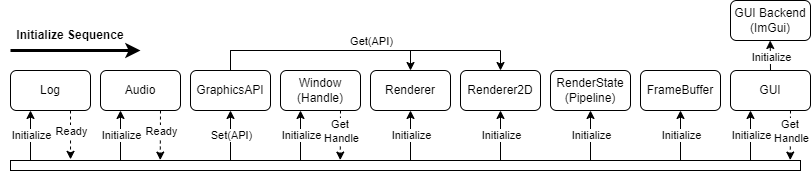

The diagram above was exported from draw.io. Its source (the exported page's mxGraphModel, read from the mxfile embedded in the PNG):
<mxGraphModel dx="2015" dy="1420" grid="1" gridSize="10" guides="1" tooltips="1" connect="1" arrows="1" fold="1" page="1" pageScale="1" pageWidth="850" pageHeight="1100" math="0" shadow="0">
  <root>
    <mxCell id="0" />
    <mxCell id="1" parent="0" />
    <mxCell id="oU2vebbbT6VM1Xd_6UZ8-24" value="Log" style="rounded=1;whiteSpace=wrap;html=1;glass=0;" parent="1" vertex="1">
      <mxGeometry x="600" y="70" width="80" height="40" as="geometry" />
    </mxCell>
    <mxCell id="oU2vebbbT6VM1Xd_6UZ8-26" value="" style="endArrow=classic;html=1;rounded=0;entryX=0.25;entryY=1;entryDx=0;entryDy=0;" parent="1" target="oU2vebbbT6VM1Xd_6UZ8-24" edge="1">
      <mxGeometry width="50" height="50" relative="1" as="geometry">
        <mxPoint x="620" y="160" as="sourcePoint" />
        <mxPoint x="1051" y="410.29" as="targetPoint" />
      </mxGeometry>
    </mxCell>
    <mxCell id="oU2vebbbT6VM1Xd_6UZ8-27" value="Initialize" style="edgeLabel;html=1;align=center;verticalAlign=middle;resizable=0;points=[];" parent="oU2vebbbT6VM1Xd_6UZ8-26" vertex="1" connectable="0">
      <mxGeometry x="0.2159" relative="1" as="geometry">
        <mxPoint y="4" as="offset" />
      </mxGeometry>
    </mxCell>
    <mxCell id="oU2vebbbT6VM1Xd_6UZ8-28" value="" style="endArrow=classic;html=1;rounded=0;dashed=1;exitX=0.75;exitY=1;exitDx=0;exitDy=0;entryX=0.076;entryY=-0.115;entryDx=0;entryDy=0;entryPerimeter=0;" parent="1" source="oU2vebbbT6VM1Xd_6UZ8-24" target="oU2vebbbT6VM1Xd_6UZ8-168" edge="1">
      <mxGeometry width="50" height="50" relative="1" as="geometry">
        <mxPoint x="1080" y="430.29" as="sourcePoint" />
        <mxPoint x="980" y="160" as="targetPoint" />
      </mxGeometry>
    </mxCell>
    <mxCell id="oU2vebbbT6VM1Xd_6UZ8-29" value="Ready" style="edgeLabel;html=1;align=center;verticalAlign=middle;resizable=0;points=[];" parent="oU2vebbbT6VM1Xd_6UZ8-28" vertex="1" connectable="0">
      <mxGeometry x="0.2159" relative="1" as="geometry">
        <mxPoint y="-10" as="offset" />
      </mxGeometry>
    </mxCell>
    <mxCell id="oU2vebbbT6VM1Xd_6UZ8-168" value="" style="rounded=0;whiteSpace=wrap;html=1;glass=0;fillColor=#FFFFFF;" parent="1" vertex="1">
      <mxGeometry x="600" y="160" width="790" height="10" as="geometry" />
    </mxCell>
    <mxCell id="oU2vebbbT6VM1Xd_6UZ8-169" value="Audio" style="rounded=1;whiteSpace=wrap;html=1;glass=0;" parent="1" vertex="1">
      <mxGeometry x="690" y="70" width="80" height="40" as="geometry" />
    </mxCell>
    <mxCell id="oU2vebbbT6VM1Xd_6UZ8-170" value="" style="endArrow=classic;html=1;rounded=0;entryX=0.25;entryY=1;entryDx=0;entryDy=0;" parent="1" target="oU2vebbbT6VM1Xd_6UZ8-169" edge="1">
      <mxGeometry width="50" height="50" relative="1" as="geometry">
        <mxPoint x="710" y="160" as="sourcePoint" />
        <mxPoint x="1141" y="410.29" as="targetPoint" />
      </mxGeometry>
    </mxCell>
    <mxCell id="oU2vebbbT6VM1Xd_6UZ8-171" value="Initialize" style="edgeLabel;html=1;align=center;verticalAlign=middle;resizable=0;points=[];" parent="oU2vebbbT6VM1Xd_6UZ8-170" vertex="1" connectable="0">
      <mxGeometry x="0.2159" relative="1" as="geometry">
        <mxPoint y="4" as="offset" />
      </mxGeometry>
    </mxCell>
    <mxCell id="oU2vebbbT6VM1Xd_6UZ8-172" value="" style="endArrow=classic;html=1;rounded=0;dashed=1;exitX=0.75;exitY=1;exitDx=0;exitDy=0;entryX=0.103;entryY=-0.042;entryDx=0;entryDy=0;entryPerimeter=0;" parent="1" source="oU2vebbbT6VM1Xd_6UZ8-169" edge="1">
      <mxGeometry width="50" height="50" relative="1" as="geometry">
        <mxPoint x="1170" y="430.29" as="sourcePoint" />
        <mxPoint x="749.7399999999998" y="159.58000000000004" as="targetPoint" />
      </mxGeometry>
    </mxCell>
    <mxCell id="oU2vebbbT6VM1Xd_6UZ8-173" value="Ready" style="edgeLabel;html=1;align=center;verticalAlign=middle;resizable=0;points=[];" parent="oU2vebbbT6VM1Xd_6UZ8-172" vertex="1" connectable="0">
      <mxGeometry x="0.2159" relative="1" as="geometry">
        <mxPoint y="-10" as="offset" />
      </mxGeometry>
    </mxCell>
    <mxCell id="oU2vebbbT6VM1Xd_6UZ8-193" style="edgeStyle=orthogonalEdgeStyle;rounded=0;orthogonalLoop=1;jettySize=auto;html=1;exitX=0.5;exitY=0;exitDx=0;exitDy=0;entryX=0.5;entryY=0;entryDx=0;entryDy=0;startArrow=none;startFill=0;endArrow=classic;endFill=1;strokeWidth=1;" parent="1" source="oU2vebbbT6VM1Xd_6UZ8-174" target="oU2vebbbT6VM1Xd_6UZ8-190" edge="1">
      <mxGeometry relative="1" as="geometry" />
    </mxCell>
    <mxCell id="oU2vebbbT6VM1Xd_6UZ8-194" style="edgeStyle=orthogonalEdgeStyle;rounded=0;orthogonalLoop=1;jettySize=auto;html=1;entryX=0.5;entryY=0;entryDx=0;entryDy=0;startArrow=none;startFill=0;endArrow=classic;endFill=1;strokeWidth=1;" parent="1" source="oU2vebbbT6VM1Xd_6UZ8-174" target="oU2vebbbT6VM1Xd_6UZ8-187" edge="1">
      <mxGeometry relative="1" as="geometry">
        <Array as="points">
          <mxPoint x="820" y="50" />
          <mxPoint x="1000" y="50" />
        </Array>
      </mxGeometry>
    </mxCell>
    <mxCell id="oU2vebbbT6VM1Xd_6UZ8-195" value="Get(API)" style="edgeLabel;html=1;align=center;verticalAlign=middle;resizable=0;points=[];" parent="oU2vebbbT6VM1Xd_6UZ8-194" vertex="1" connectable="0">
      <mxGeometry x="0.4058" y="2" relative="1" as="geometry">
        <mxPoint x="5" y="-8" as="offset" />
      </mxGeometry>
    </mxCell>
    <mxCell id="oU2vebbbT6VM1Xd_6UZ8-174" value="GraphicsAPI" style="rounded=1;whiteSpace=wrap;html=1;glass=0;" parent="1" vertex="1">
      <mxGeometry x="780" y="70" width="80" height="40" as="geometry" />
    </mxCell>
    <mxCell id="oU2vebbbT6VM1Xd_6UZ8-175" value="" style="endArrow=classic;html=1;rounded=0;entryX=0.5;entryY=1;entryDx=0;entryDy=0;" parent="1" target="oU2vebbbT6VM1Xd_6UZ8-174" edge="1">
      <mxGeometry width="50" height="50" relative="1" as="geometry">
        <mxPoint x="820" y="160" as="sourcePoint" />
        <mxPoint x="1231" y="410.29" as="targetPoint" />
      </mxGeometry>
    </mxCell>
    <mxCell id="oU2vebbbT6VM1Xd_6UZ8-176" value="Set(API)" style="edgeLabel;html=1;align=center;verticalAlign=middle;resizable=0;points=[];" parent="oU2vebbbT6VM1Xd_6UZ8-175" vertex="1" connectable="0">
      <mxGeometry x="0.2159" relative="1" as="geometry">
        <mxPoint y="4" as="offset" />
      </mxGeometry>
    </mxCell>
    <mxCell id="oU2vebbbT6VM1Xd_6UZ8-182" value="Window&lt;br&gt;(Handle)" style="rounded=1;whiteSpace=wrap;html=1;glass=0;" parent="1" vertex="1">
      <mxGeometry x="870" y="70" width="80" height="40" as="geometry" />
    </mxCell>
    <mxCell id="oU2vebbbT6VM1Xd_6UZ8-183" value="" style="endArrow=classic;html=1;rounded=0;entryX=0.25;entryY=1;entryDx=0;entryDy=0;" parent="1" target="oU2vebbbT6VM1Xd_6UZ8-182" edge="1">
      <mxGeometry width="50" height="50" relative="1" as="geometry">
        <mxPoint x="890" y="160" as="sourcePoint" />
        <mxPoint x="1321" y="410.29" as="targetPoint" />
      </mxGeometry>
    </mxCell>
    <mxCell id="oU2vebbbT6VM1Xd_6UZ8-184" value="Initialize" style="edgeLabel;html=1;align=center;verticalAlign=middle;resizable=0;points=[];" parent="oU2vebbbT6VM1Xd_6UZ8-183" vertex="1" connectable="0">
      <mxGeometry x="0.2159" relative="1" as="geometry">
        <mxPoint y="4" as="offset" />
      </mxGeometry>
    </mxCell>
    <mxCell id="oU2vebbbT6VM1Xd_6UZ8-185" value="" style="endArrow=classic;html=1;rounded=0;dashed=1;exitX=0.75;exitY=1;exitDx=0;exitDy=0;entryX=0.103;entryY=-0.042;entryDx=0;entryDy=0;entryPerimeter=0;" parent="1" source="oU2vebbbT6VM1Xd_6UZ8-182" edge="1">
      <mxGeometry width="50" height="50" relative="1" as="geometry">
        <mxPoint x="1350" y="430.29" as="sourcePoint" />
        <mxPoint x="929.7399999999998" y="159.58000000000004" as="targetPoint" />
      </mxGeometry>
    </mxCell>
    <mxCell id="oU2vebbbT6VM1Xd_6UZ8-186" value="Get &lt;br&gt;Handle" style="edgeLabel;html=1;align=center;verticalAlign=middle;resizable=0;points=[];" parent="oU2vebbbT6VM1Xd_6UZ8-185" vertex="1" connectable="0">
      <mxGeometry x="0.2159" relative="1" as="geometry">
        <mxPoint y="-10" as="offset" />
      </mxGeometry>
    </mxCell>
    <mxCell id="oU2vebbbT6VM1Xd_6UZ8-187" value="Renderer" style="rounded=1;whiteSpace=wrap;html=1;glass=0;" parent="1" vertex="1">
      <mxGeometry x="960" y="70" width="80" height="40" as="geometry" />
    </mxCell>
    <mxCell id="oU2vebbbT6VM1Xd_6UZ8-188" value="" style="endArrow=classic;html=1;rounded=0;entryX=0.5;entryY=1;entryDx=0;entryDy=0;" parent="1" target="oU2vebbbT6VM1Xd_6UZ8-187" edge="1">
      <mxGeometry width="50" height="50" relative="1" as="geometry">
        <mxPoint x="1000" y="160" as="sourcePoint" />
        <mxPoint x="1411" y="410.29" as="targetPoint" />
      </mxGeometry>
    </mxCell>
    <mxCell id="oU2vebbbT6VM1Xd_6UZ8-189" value="Initialize" style="edgeLabel;html=1;align=center;verticalAlign=middle;resizable=0;points=[];" parent="oU2vebbbT6VM1Xd_6UZ8-188" vertex="1" connectable="0">
      <mxGeometry x="0.2159" relative="1" as="geometry">
        <mxPoint y="4" as="offset" />
      </mxGeometry>
    </mxCell>
    <mxCell id="oU2vebbbT6VM1Xd_6UZ8-190" value="Renderer2D" style="rounded=1;whiteSpace=wrap;html=1;glass=0;" parent="1" vertex="1">
      <mxGeometry x="1050" y="70" width="80" height="40" as="geometry" />
    </mxCell>
    <mxCell id="oU2vebbbT6VM1Xd_6UZ8-191" value="" style="endArrow=classic;html=1;rounded=0;entryX=0.5;entryY=1;entryDx=0;entryDy=0;" parent="1" target="oU2vebbbT6VM1Xd_6UZ8-190" edge="1">
      <mxGeometry width="50" height="50" relative="1" as="geometry">
        <mxPoint x="1090" y="160" as="sourcePoint" />
        <mxPoint x="1501" y="410.29" as="targetPoint" />
      </mxGeometry>
    </mxCell>
    <mxCell id="oU2vebbbT6VM1Xd_6UZ8-192" value="Initialize" style="edgeLabel;html=1;align=center;verticalAlign=middle;resizable=0;points=[];" parent="oU2vebbbT6VM1Xd_6UZ8-191" vertex="1" connectable="0">
      <mxGeometry x="0.2159" relative="1" as="geometry">
        <mxPoint y="4" as="offset" />
      </mxGeometry>
    </mxCell>
    <mxCell id="oU2vebbbT6VM1Xd_6UZ8-197" value="RenderState&lt;br&gt;(Pipeline)" style="rounded=1;whiteSpace=wrap;html=1;glass=0;" parent="1" vertex="1">
      <mxGeometry x="1140" y="70" width="80" height="40" as="geometry" />
    </mxCell>
    <mxCell id="oU2vebbbT6VM1Xd_6UZ8-198" value="" style="endArrow=classic;html=1;rounded=0;entryX=0.5;entryY=1;entryDx=0;entryDy=0;" parent="1" target="oU2vebbbT6VM1Xd_6UZ8-197" edge="1">
      <mxGeometry width="50" height="50" relative="1" as="geometry">
        <mxPoint x="1180" y="160" as="sourcePoint" />
        <mxPoint x="1591" y="410.29" as="targetPoint" />
      </mxGeometry>
    </mxCell>
    <mxCell id="oU2vebbbT6VM1Xd_6UZ8-199" value="Initialize" style="edgeLabel;html=1;align=center;verticalAlign=middle;resizable=0;points=[];" parent="oU2vebbbT6VM1Xd_6UZ8-198" vertex="1" connectable="0">
      <mxGeometry x="0.2159" relative="1" as="geometry">
        <mxPoint y="4" as="offset" />
      </mxGeometry>
    </mxCell>
    <mxCell id="oU2vebbbT6VM1Xd_6UZ8-200" value="FrameBuffer" style="rounded=1;whiteSpace=wrap;html=1;glass=0;" parent="1" vertex="1">
      <mxGeometry x="1230" y="70" width="80" height="40" as="geometry" />
    </mxCell>
    <mxCell id="oU2vebbbT6VM1Xd_6UZ8-201" value="" style="endArrow=classic;html=1;rounded=0;entryX=0.5;entryY=1;entryDx=0;entryDy=0;" parent="1" target="oU2vebbbT6VM1Xd_6UZ8-200" edge="1">
      <mxGeometry width="50" height="50" relative="1" as="geometry">
        <mxPoint x="1270" y="160" as="sourcePoint" />
        <mxPoint x="1681" y="410.29" as="targetPoint" />
      </mxGeometry>
    </mxCell>
    <mxCell id="oU2vebbbT6VM1Xd_6UZ8-202" value="Initialize" style="edgeLabel;html=1;align=center;verticalAlign=middle;resizable=0;points=[];" parent="oU2vebbbT6VM1Xd_6UZ8-201" vertex="1" connectable="0">
      <mxGeometry x="0.2159" relative="1" as="geometry">
        <mxPoint y="4" as="offset" />
      </mxGeometry>
    </mxCell>
    <mxCell id="oU2vebbbT6VM1Xd_6UZ8-206" value="GUI" style="rounded=1;whiteSpace=wrap;html=1;glass=0;" parent="1" vertex="1">
      <mxGeometry x="1320" y="70" width="80" height="40" as="geometry" />
    </mxCell>
    <mxCell id="oU2vebbbT6VM1Xd_6UZ8-207" value="" style="endArrow=classic;html=1;rounded=0;entryX=0.25;entryY=1;entryDx=0;entryDy=0;" parent="1" target="oU2vebbbT6VM1Xd_6UZ8-206" edge="1">
      <mxGeometry width="50" height="50" relative="1" as="geometry">
        <mxPoint x="1340" y="160" as="sourcePoint" />
        <mxPoint x="1771" y="410.29" as="targetPoint" />
      </mxGeometry>
    </mxCell>
    <mxCell id="oU2vebbbT6VM1Xd_6UZ8-208" value="Initialize" style="edgeLabel;html=1;align=center;verticalAlign=middle;resizable=0;points=[];" parent="oU2vebbbT6VM1Xd_6UZ8-207" vertex="1" connectable="0">
      <mxGeometry x="0.2159" relative="1" as="geometry">
        <mxPoint y="4" as="offset" />
      </mxGeometry>
    </mxCell>
    <mxCell id="oU2vebbbT6VM1Xd_6UZ8-209" value="" style="endArrow=classic;html=1;rounded=0;dashed=1;exitX=0.75;exitY=1;exitDx=0;exitDy=0;entryX=0.103;entryY=-0.042;entryDx=0;entryDy=0;entryPerimeter=0;" parent="1" source="oU2vebbbT6VM1Xd_6UZ8-206" edge="1">
      <mxGeometry width="50" height="50" relative="1" as="geometry">
        <mxPoint x="1800" y="430.29" as="sourcePoint" />
        <mxPoint x="1379.7399999999998" y="159.58000000000004" as="targetPoint" />
      </mxGeometry>
    </mxCell>
    <mxCell id="oU2vebbbT6VM1Xd_6UZ8-210" value="Get &lt;br&gt;Handle" style="edgeLabel;html=1;align=center;verticalAlign=middle;resizable=0;points=[];" parent="oU2vebbbT6VM1Xd_6UZ8-209" vertex="1" connectable="0">
      <mxGeometry x="0.2159" relative="1" as="geometry">
        <mxPoint y="-10" as="offset" />
      </mxGeometry>
    </mxCell>
    <mxCell id="oU2vebbbT6VM1Xd_6UZ8-211" value="" style="endArrow=classic;html=1;rounded=0;strokeWidth=3;" parent="1" edge="1">
      <mxGeometry width="50" height="50" relative="1" as="geometry">
        <mxPoint x="600" y="50" as="sourcePoint" />
        <mxPoint x="730" y="50" as="targetPoint" />
      </mxGeometry>
    </mxCell>
    <mxCell id="oU2vebbbT6VM1Xd_6UZ8-213" value="Initialize Sequence" style="text;html=1;strokeColor=none;fillColor=none;align=center;verticalAlign=middle;whiteSpace=wrap;rounded=0;shadow=0;glass=0;fontStyle=1" parent="1" vertex="1">
      <mxGeometry x="590" y="20" width="140" height="30" as="geometry" />
    </mxCell>
    <mxCell id="oU2vebbbT6VM1Xd_6UZ8-214" style="edgeStyle=orthogonalEdgeStyle;rounded=0;orthogonalLoop=1;jettySize=auto;html=1;exitX=0.5;exitY=1;exitDx=0;exitDy=0;startArrow=none;startFill=0;endArrow=classic;endFill=1;strokeWidth=3;" parent="1" source="oU2vebbbT6VM1Xd_6UZ8-213" target="oU2vebbbT6VM1Xd_6UZ8-213" edge="1">
      <mxGeometry relative="1" as="geometry" />
    </mxCell>
    <mxCell id="oU2vebbbT6VM1Xd_6UZ8-262" value="GUI Backend&lt;br&gt;(ImGui)" style="rounded=1;whiteSpace=wrap;html=1;glass=0;" parent="1" vertex="1">
      <mxGeometry x="1320" width="80" height="40" as="geometry" />
    </mxCell>
    <mxCell id="oU2vebbbT6VM1Xd_6UZ8-263" value="" style="endArrow=classic;html=1;rounded=0;entryX=0.25;entryY=1;entryDx=0;entryDy=0;" parent="1" edge="1">
      <mxGeometry width="50" height="50" relative="1" as="geometry">
        <mxPoint x="1360" y="70" as="sourcePoint" />
        <mxPoint x="1359.71" y="40" as="targetPoint" />
      </mxGeometry>
    </mxCell>
    <mxCell id="oU2vebbbT6VM1Xd_6UZ8-264" value="Initialize" style="edgeLabel;html=1;align=center;verticalAlign=middle;resizable=0;points=[];" parent="oU2vebbbT6VM1Xd_6UZ8-263" vertex="1" connectable="0">
      <mxGeometry x="0.2159" relative="1" as="geometry">
        <mxPoint y="4" as="offset" />
      </mxGeometry>
    </mxCell>
  </root>
</mxGraphModel>